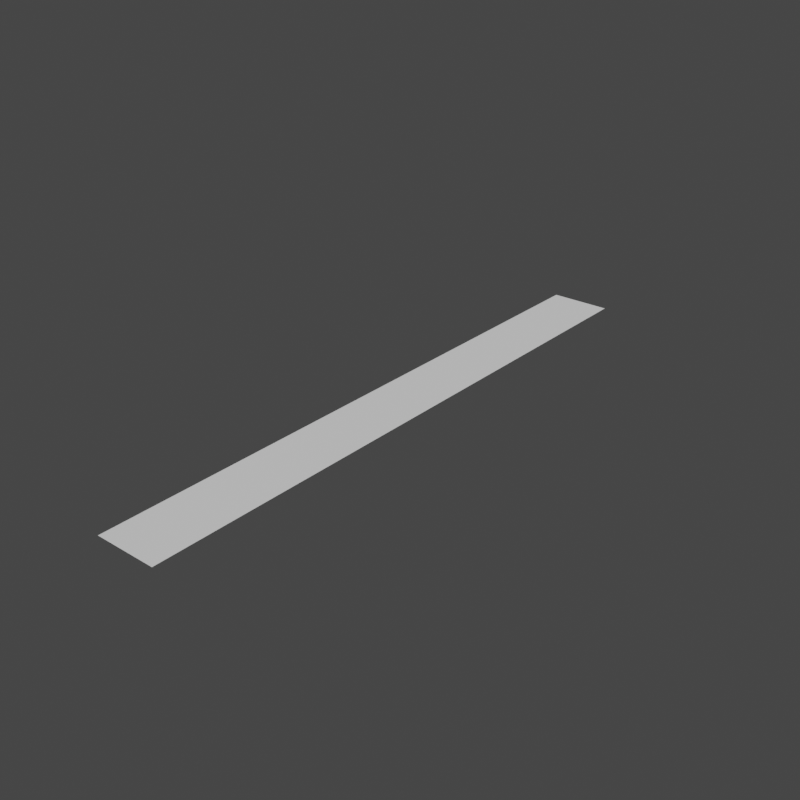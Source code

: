 # Source: AQD_Markings.blend  (saved by Blender 4.3.32; exported with 4.5.12 LTS)
import bpy
from mathutils import Matrix  # noqa: F401  (used for matrix-valued properties, if any)

bpy.ops.wm.read_factory_settings(use_empty=True)
scene = bpy.context.scene
scene.name = 'AQD_LG_Marking_Line'

# ---- collections
col_seut__aqd_lg_marking_line = bpy.data.collections.new('SEUT (AQD_LG_Marking_Line)'); scene.collection.children.link(col_seut__aqd_lg_marking_line)
col_main__aqd_lg_marking_line = bpy.data.collections.new('Main (AQD_LG_Marking_Line)'); col_seut__aqd_lg_marking_line.children.link(col_main__aqd_lg_marking_line)

# ---- materials (node trees are filled in below, after node groups)
mat_paintedmetal_colorable = bpy.data.materials.new('PaintedMetal_Colorable')

# ---- material node trees

# ---- world
world_world_001 = bpy.data.worlds.new('World.001'); scene.world = world_world_001
world_world_001.use_nodes = True; world_world_001.node_tree.nodes.clear()
_N = world_world_001.node_tree.nodes; _L = world_world_001.node_tree.links
n0 = _N.new('ShaderNodeOutputWorld'); n0.name = 'World Output'; n0.location = (300, 300)
n1 = _N.new('ShaderNodeBackground'); n1.name = 'Background'; n1.location = (10, 300)
n1.inputs[0].default_value = (0.05088, 0.05088, 0.05088, 1.0)
_L.new(n1.outputs[0], n0.inputs[0])
n0.is_active_output = True
world_world_001.color = (0.05088, 0.05088, 0.05088)
world_world_001.use_sun_shadow = False
world_world_001.sun_shadow_jitter_overblur = 0.0

# ---- meshes
me_plane_019 = bpy.data.meshes.new('Plane.019')
me_plane_019.from_pydata([(-0.125, -1.25, -1.248), (0.125, -1.25, -1.248), (-0.125, 1.25, -1.248), (0.125, 1.25, -1.248)], [], [(0, 1, 3, 2)])
_uv = me_plane_019.uv_layers.new(name='UVMap')
_uv.uv.foreach_set('vector', [0.45, 0.0, 0.55, 0.0, 0.55, 1.0, 0.45, 1.0])
me_plane_019.materials.append(mat_paintedmetal_colorable)
me_plane_019.update()

# ---- objects
ob_line_001 = bpy.data.objects.new('line.001', me_plane_019)

# ---- transforms, parenting, visibility, modifiers, constraints
ob_line_001.location = (0.0, 0.0, 0.0)

# ---- collection membership
col_main__aqd_lg_marking_line.objects.link(ob_line_001)

# ---- scene / render settings (as saved in the file)
scene.frame_start = 1; scene.frame_end = 250; scene.frame_set(0)
scene.render.engine = 'BLENDER_EEVEE_NEXT'
scene.render.resolution_x = 128
scene.render.resolution_y = 128
scene.render.fps = 60
scene.render.film_transparent = True
scene.eevee.ray_tracing_options.trace_max_roughness = 0.0
scene.view_settings.view_transform = 'Filmic'
bpy.context.view_layer.update()

# ---- added for rendering (the .blend has no active camera and no usable light): camera, sun
cam_auto = bpy.data.cameras.new('AutoCamera')
cam_auto.lens = 50.0
cam_auto.sensor_width = 36.0
cam_auto.clip_end = 1000.0
ob_auto_camera = bpy.data.objects.new('AutoCamera', cam_auto)
scene.collection.objects.link(ob_auto_camera)
ob_auto_camera.location = (2.3246, -2.78952, 0.612178)
ob_auto_camera.rotation_euler = (1.09748, -7.21219e-08, 0.694738)
scene.camera = ob_auto_camera
light_auto_sun = bpy.data.lights.new('AutoSun', 'SUN')
light_auto_sun.energy = 3.0
light_auto_sun.angle = 0.0523599
ob_auto_sun = bpy.data.objects.new('AutoSun', light_auto_sun)
scene.collection.objects.link(ob_auto_sun)
ob_auto_sun.rotation_euler = (0.872665, 0.174533, 0.523599)
bpy.context.view_layer.update()
